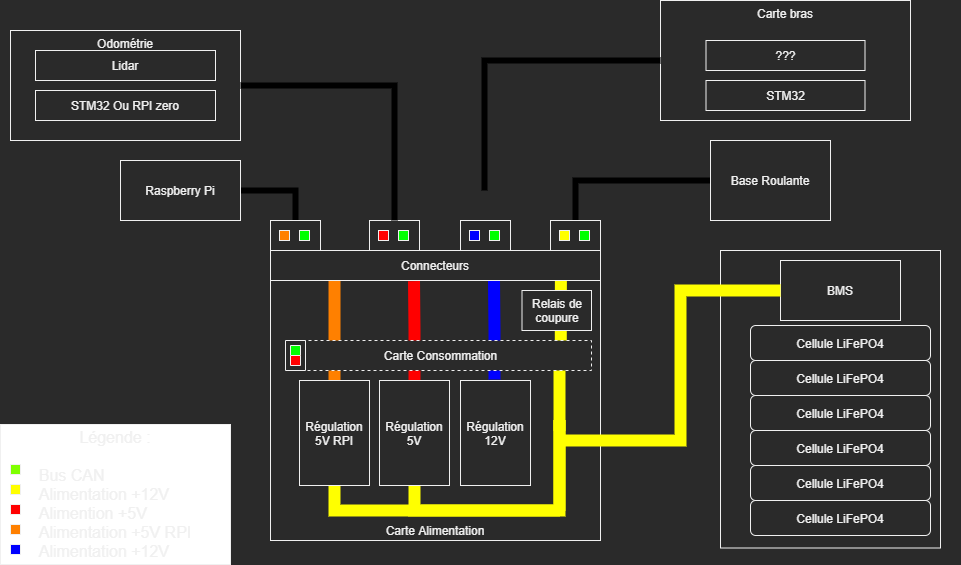

The diagram above was exported from draw.io. Its source (the exported page's mxGraphModel, read from the mxfile embedded in the PNG):
<mxGraphModel dx="868" dy="563" grid="1" gridSize="10" guides="1" tooltips="1" connect="1" arrows="1" fold="1" page="1" pageScale="1" pageWidth="827" pageHeight="1169" math="0" shadow="0">
  <root>
    <mxCell id="0" />
    <mxCell id="1" parent="0" />
    <mxCell id="44TB2KRQQcfzeu8KFtdc-42" value="Carte Alimentation" style="rounded=0;whiteSpace=wrap;html=1;verticalAlign=bottom;" parent="1" vertex="1">
      <mxGeometry x="920" y="380" width="330" height="260" as="geometry" />
    </mxCell>
    <mxCell id="-E3k1kJGh9sHyTYKa1nS-39" style="edgeStyle=orthogonalEdgeStyle;rounded=0;jumpSize=6;orthogonalLoop=1;jettySize=auto;html=1;exitX=1;exitY=0.5;exitDx=0;exitDy=0;entryX=0.5;entryY=0;entryDx=0;entryDy=0;endArrow=none;endFill=0;targetPerimeterSpacing=0;strokeColor=#000000;strokeWidth=6;" parent="1" source="44TB2KRQQcfzeu8KFtdc-1" target="-E3k1kJGh9sHyTYKa1nS-5" edge="1">
      <mxGeometry relative="1" as="geometry" />
    </mxCell>
    <mxCell id="7BKwCYo5F2u6xzoC-rP1-3" style="edgeStyle=orthogonalEdgeStyle;rounded=0;orthogonalLoop=1;jettySize=auto;html=1;entryX=0.435;entryY=1.021;entryDx=0;entryDy=0;entryPerimeter=0;fontColor=#000000;endArrow=none;endFill=0;strokeColor=#0000FF;strokeWidth=12;" edge="1" parent="1">
      <mxGeometry relative="1" as="geometry">
        <mxPoint x="1143.5499999999997" y="380" as="targetPoint" />
        <mxPoint x="1144" y="479" as="sourcePoint" />
        <Array as="points">
          <mxPoint x="1144" y="430" />
        </Array>
      </mxGeometry>
    </mxCell>
    <mxCell id="44TB2KRQQcfzeu8KFtdc-1" value="Raspberry Pi" style="rounded=0;whiteSpace=wrap;html=1;" parent="1" vertex="1">
      <mxGeometry x="770" y="260" width="120" height="60" as="geometry" />
    </mxCell>
    <mxCell id="-E3k1kJGh9sHyTYKa1nS-47" style="edgeStyle=orthogonalEdgeStyle;rounded=0;jumpSize=6;orthogonalLoop=1;jettySize=auto;html=1;exitX=0;exitY=0.5;exitDx=0;exitDy=0;entryX=0.5;entryY=0;entryDx=0;entryDy=0;endArrow=none;endFill=0;targetPerimeterSpacing=0;strokeColor=#000000;strokeWidth=6;" parent="1" source="44TB2KRQQcfzeu8KFtdc-5" target="-E3k1kJGh9sHyTYKa1nS-44" edge="1">
      <mxGeometry relative="1" as="geometry" />
    </mxCell>
    <mxCell id="44TB2KRQQcfzeu8KFtdc-5" value="Base Roulante" style="rounded=0;whiteSpace=wrap;html=1;" parent="1" vertex="1">
      <mxGeometry x="1360" y="240" width="120" height="80" as="geometry" />
    </mxCell>
    <mxCell id="44TB2KRQQcfzeu8KFtdc-20" value="" style="group" parent="1" vertex="1" connectable="0">
      <mxGeometry x="1360" y="350" width="250" height="297.5" as="geometry" />
    </mxCell>
    <mxCell id="44TB2KRQQcfzeu8KFtdc-15" value="" style="rounded=0;whiteSpace=wrap;html=1;" parent="44TB2KRQQcfzeu8KFtdc-20" vertex="1">
      <mxGeometry x="10" width="220" height="297.5" as="geometry" />
    </mxCell>
    <mxCell id="44TB2KRQQcfzeu8KFtdc-19" value="" style="group" parent="44TB2KRQQcfzeu8KFtdc-20" vertex="1" connectable="0">
      <mxGeometry x="40" y="75" width="200" height="222.5" as="geometry" />
    </mxCell>
    <mxCell id="44TB2KRQQcfzeu8KFtdc-9" value="Cellule LiFePO4" style="rounded=1;whiteSpace=wrap;html=1;" parent="44TB2KRQQcfzeu8KFtdc-19" vertex="1">
      <mxGeometry y="140" width="180" height="35" as="geometry" />
    </mxCell>
    <mxCell id="44TB2KRQQcfzeu8KFtdc-12" value="Cellule LiFePO4" style="rounded=1;whiteSpace=wrap;html=1;" parent="44TB2KRQQcfzeu8KFtdc-19" vertex="1">
      <mxGeometry y="105" width="180" height="35" as="geometry" />
    </mxCell>
    <mxCell id="44TB2KRQQcfzeu8KFtdc-11" value="Cellule LiFePO4" style="rounded=1;whiteSpace=wrap;html=1;" parent="44TB2KRQQcfzeu8KFtdc-19" vertex="1">
      <mxGeometry y="70" width="180" height="35" as="geometry" />
    </mxCell>
    <mxCell id="44TB2KRQQcfzeu8KFtdc-8" value="Cellule LiFePO4" style="rounded=1;whiteSpace=wrap;html=1;" parent="44TB2KRQQcfzeu8KFtdc-19" vertex="1">
      <mxGeometry y="175" width="180" height="35" as="geometry" />
    </mxCell>
    <mxCell id="44TB2KRQQcfzeu8KFtdc-10" value="Cellule LiFePO4" style="rounded=1;whiteSpace=wrap;html=1;" parent="44TB2KRQQcfzeu8KFtdc-19" vertex="1">
      <mxGeometry y="35" width="180" height="35" as="geometry" />
    </mxCell>
    <mxCell id="44TB2KRQQcfzeu8KFtdc-2" value="Cellule LiFePO4" style="rounded=1;whiteSpace=wrap;html=1;" parent="44TB2KRQQcfzeu8KFtdc-19" vertex="1">
      <mxGeometry width="180" height="35" as="geometry" />
    </mxCell>
    <mxCell id="44TB2KRQQcfzeu8KFtdc-3" value="BMS" style="rounded=0;whiteSpace=wrap;html=1;" parent="44TB2KRQQcfzeu8KFtdc-20" vertex="1">
      <mxGeometry x="70" y="10" width="120" height="60" as="geometry" />
    </mxCell>
    <mxCell id="44TB2KRQQcfzeu8KFtdc-34" style="edgeStyle=orthogonalEdgeStyle;rounded=0;orthogonalLoop=1;jettySize=auto;html=1;exitX=0.5;exitY=1;exitDx=0;exitDy=0;endArrow=none;endFill=0;strokeColor=#FFFF00;strokeWidth=12;fontColor=#000000;" parent="1" source="44TB2KRQQcfzeu8KFtdc-25" edge="1">
      <mxGeometry relative="1" as="geometry">
        <mxPoint x="1209" y="610" as="targetPoint" />
        <Array as="points">
          <mxPoint x="1064" y="610" />
          <mxPoint x="1209" y="610" />
        </Array>
      </mxGeometry>
    </mxCell>
    <mxCell id="44TB2KRQQcfzeu8KFtdc-40" style="edgeStyle=orthogonalEdgeStyle;rounded=0;orthogonalLoop=1;jettySize=auto;html=1;exitX=0.5;exitY=0;exitDx=0;exitDy=0;entryX=0.435;entryY=1.021;entryDx=0;entryDy=0;entryPerimeter=0;fontColor=#000000;endArrow=none;endFill=0;strokeColor=#FF0000;strokeWidth=12;" parent="1" source="44TB2KRQQcfzeu8KFtdc-25" target="-E3k1kJGh9sHyTYKa1nS-4" edge="1">
      <mxGeometry relative="1" as="geometry">
        <mxPoint x="1063.92" y="451.76" as="targetPoint" />
      </mxGeometry>
    </mxCell>
    <mxCell id="44TB2KRQQcfzeu8KFtdc-25" value="Régulation 5V" style="whiteSpace=wrap;html=1;rounded=0;" parent="1" vertex="1">
      <mxGeometry x="1029" y="480" width="70" height="105" as="geometry" />
    </mxCell>
    <mxCell id="44TB2KRQQcfzeu8KFtdc-35" style="edgeStyle=orthogonalEdgeStyle;rounded=0;orthogonalLoop=1;jettySize=auto;html=1;exitX=0.5;exitY=1;exitDx=0;exitDy=0;endArrow=none;endFill=0;strokeColor=#FFFF00;strokeWidth=12;fontColor=#000000;" parent="1" source="44TB2KRQQcfzeu8KFtdc-26" edge="1">
      <mxGeometry relative="1" as="geometry">
        <mxPoint x="1209" y="520" as="targetPoint" />
        <Array as="points">
          <mxPoint x="984" y="610" />
          <mxPoint x="1209" y="610" />
        </Array>
      </mxGeometry>
    </mxCell>
    <mxCell id="44TB2KRQQcfzeu8KFtdc-39" style="edgeStyle=orthogonalEdgeStyle;rounded=0;orthogonalLoop=1;jettySize=auto;html=1;exitX=0.5;exitY=0;exitDx=0;exitDy=0;fontColor=#000000;endArrow=none;endFill=0;strokeColor=#FF8000;strokeWidth=12;entryX=0.194;entryY=0.982;entryDx=0;entryDy=0;entryPerimeter=0;" parent="1" source="44TB2KRQQcfzeu8KFtdc-26" target="-E3k1kJGh9sHyTYKa1nS-4" edge="1">
      <mxGeometry relative="1" as="geometry">
        <mxPoint x="984" y="410" as="targetPoint" />
        <Array as="points" />
      </mxGeometry>
    </mxCell>
    <mxCell id="44TB2KRQQcfzeu8KFtdc-26" value="Régulation 5V RPI" style="whiteSpace=wrap;html=1;rounded=0;" parent="1" vertex="1">
      <mxGeometry x="949" y="480" width="70" height="105" as="geometry" />
    </mxCell>
    <mxCell id="44TB2KRQQcfzeu8KFtdc-38" style="edgeStyle=orthogonalEdgeStyle;rounded=0;orthogonalLoop=1;jettySize=auto;html=1;fontColor=#000000;endArrow=none;endFill=0;strokeColor=#FFFF00;strokeWidth=12;" parent="1" edge="1">
      <mxGeometry relative="1" as="geometry">
        <mxPoint x="1209" y="610" as="targetPoint" />
        <mxPoint x="1209" y="520" as="sourcePoint" />
      </mxGeometry>
    </mxCell>
    <mxCell id="44TB2KRQQcfzeu8KFtdc-41" style="edgeStyle=orthogonalEdgeStyle;rounded=0;orthogonalLoop=1;jettySize=auto;html=1;fontColor=#000000;endArrow=none;endFill=0;strokeColor=#FFFF00;strokeWidth=12;" parent="1" edge="1">
      <mxGeometry relative="1" as="geometry">
        <mxPoint x="1209" y="451" as="targetPoint" />
        <Array as="points">
          <mxPoint x="1209" y="490" />
        </Array>
        <mxPoint x="1209" y="530" as="sourcePoint" />
      </mxGeometry>
    </mxCell>
    <mxCell id="44TB2KRQQcfzeu8KFtdc-46" value="" style="group" parent="1" vertex="1" connectable="0">
      <mxGeometry x="660" y="130" width="230" height="110" as="geometry" />
    </mxCell>
    <mxCell id="44TB2KRQQcfzeu8KFtdc-43" value="Odométrie" style="whiteSpace=wrap;html=1;rounded=0;verticalAlign=top;" parent="44TB2KRQQcfzeu8KFtdc-46" vertex="1">
      <mxGeometry width="230" height="110" as="geometry" />
    </mxCell>
    <mxCell id="44TB2KRQQcfzeu8KFtdc-7" value="Lidar" style="whiteSpace=wrap;html=1;" parent="44TB2KRQQcfzeu8KFtdc-46" vertex="1">
      <mxGeometry x="25" y="20" width="180" height="30" as="geometry" />
    </mxCell>
    <mxCell id="44TB2KRQQcfzeu8KFtdc-45" value="STM32 Ou RPI zero" style="whiteSpace=wrap;html=1;" parent="44TB2KRQQcfzeu8KFtdc-46" vertex="1">
      <mxGeometry x="25" y="60" width="180" height="30" as="geometry" />
    </mxCell>
    <mxCell id="44TB2KRQQcfzeu8KFtdc-59" style="edgeStyle=orthogonalEdgeStyle;rounded=0;orthogonalLoop=1;jettySize=auto;html=1;exitX=0;exitY=0.5;exitDx=0;exitDy=0;fontColor=#000000;endArrow=none;endFill=0;strokeColor=#FFFF00;strokeWidth=12;" parent="1" source="44TB2KRQQcfzeu8KFtdc-3" edge="1">
      <mxGeometry relative="1" as="geometry">
        <mxPoint x="1210" y="540" as="targetPoint" />
        <Array as="points">
          <mxPoint x="1330" y="390" />
          <mxPoint x="1330" y="540" />
        </Array>
      </mxGeometry>
    </mxCell>
    <mxCell id="44TB2KRQQcfzeu8KFtdc-63" value="" style="group" parent="1" vertex="1" connectable="0">
      <mxGeometry x="1310" y="100" width="250" height="120" as="geometry" />
    </mxCell>
    <mxCell id="44TB2KRQQcfzeu8KFtdc-60" value="Carte bras" style="rounded=0;whiteSpace=wrap;html=1;verticalAlign=top;" parent="44TB2KRQQcfzeu8KFtdc-63" vertex="1">
      <mxGeometry width="250" height="120" as="geometry" />
    </mxCell>
    <mxCell id="44TB2KRQQcfzeu8KFtdc-61" value="STM32" style="whiteSpace=wrap;html=1;rounded=0;verticalAlign=middle;labelBackgroundColor=default;" parent="44TB2KRQQcfzeu8KFtdc-63" vertex="1">
      <mxGeometry x="45.5" y="80" width="159" height="30" as="geometry" />
    </mxCell>
    <mxCell id="44TB2KRQQcfzeu8KFtdc-62" value="???" style="whiteSpace=wrap;html=1;rounded=0;verticalAlign=middle;labelBackgroundColor=default;" parent="44TB2KRQQcfzeu8KFtdc-63" vertex="1">
      <mxGeometry x="45.5" y="40" width="159" height="30" as="geometry" />
    </mxCell>
    <mxCell id="-E3k1kJGh9sHyTYKa1nS-3" style="edgeStyle=orthogonalEdgeStyle;rounded=0;orthogonalLoop=1;jettySize=auto;html=1;exitX=0.898;exitY=0.044;exitDx=0;exitDy=0;fontColor=#000000;endArrow=none;endFill=0;strokeColor=#FFFF00;strokeWidth=12;entryX=0.88;entryY=1.003;entryDx=0;entryDy=0;entryPerimeter=0;exitPerimeter=0;" parent="1" source="44TB2KRQQcfzeu8KFtdc-4" target="-E3k1kJGh9sHyTYKa1nS-4" edge="1">
      <mxGeometry relative="1" as="geometry">
        <mxPoint x="1209.9999999999998" y="420" as="sourcePoint" />
        <mxPoint x="1210" y="390" as="targetPoint" />
      </mxGeometry>
    </mxCell>
    <mxCell id="-E3k1kJGh9sHyTYKa1nS-4" value="Connecteurs" style="whiteSpace=wrap;html=1;" parent="1" vertex="1">
      <mxGeometry x="920" y="350" width="330" height="30" as="geometry" />
    </mxCell>
    <mxCell id="-E3k1kJGh9sHyTYKa1nS-9" value="" style="group;fillColor=none;" parent="1" vertex="1" connectable="0">
      <mxGeometry x="920" y="320" width="50" height="30" as="geometry" />
    </mxCell>
    <mxCell id="-E3k1kJGh9sHyTYKa1nS-5" value="" style="rounded=0;whiteSpace=wrap;html=1;" parent="-E3k1kJGh9sHyTYKa1nS-9" vertex="1">
      <mxGeometry width="50" height="30" as="geometry" />
    </mxCell>
    <mxCell id="-E3k1kJGh9sHyTYKa1nS-7" value="" style="rounded=0;whiteSpace=wrap;html=1;fillColor=#00FF00;" parent="-E3k1kJGh9sHyTYKa1nS-9" vertex="1">
      <mxGeometry x="29" y="10" width="10" height="10" as="geometry" />
    </mxCell>
    <mxCell id="-E3k1kJGh9sHyTYKa1nS-8" value="" style="rounded=0;whiteSpace=wrap;html=1;fillColor=#FF8000;" parent="-E3k1kJGh9sHyTYKa1nS-9" vertex="1">
      <mxGeometry x="9" y="10" width="10" height="10" as="geometry" />
    </mxCell>
    <mxCell id="-E3k1kJGh9sHyTYKa1nS-10" value="" style="group;fillColor=none;" parent="1" vertex="1" connectable="0">
      <mxGeometry x="1019" y="320" width="50" height="30" as="geometry" />
    </mxCell>
    <mxCell id="-E3k1kJGh9sHyTYKa1nS-11" value="" style="rounded=0;whiteSpace=wrap;html=1;" parent="-E3k1kJGh9sHyTYKa1nS-10" vertex="1">
      <mxGeometry width="50" height="30" as="geometry" />
    </mxCell>
    <mxCell id="-E3k1kJGh9sHyTYKa1nS-12" value="" style="rounded=0;whiteSpace=wrap;html=1;fillColor=#00FF00;" parent="-E3k1kJGh9sHyTYKa1nS-10" vertex="1">
      <mxGeometry x="29" y="10" width="10" height="10" as="geometry" />
    </mxCell>
    <mxCell id="-E3k1kJGh9sHyTYKa1nS-13" value="" style="rounded=0;whiteSpace=wrap;html=1;fillColor=#FF0000;" parent="-E3k1kJGh9sHyTYKa1nS-10" vertex="1">
      <mxGeometry x="9" y="10" width="10" height="10" as="geometry" />
    </mxCell>
    <mxCell id="-E3k1kJGh9sHyTYKa1nS-40" style="edgeStyle=orthogonalEdgeStyle;rounded=0;jumpSize=6;orthogonalLoop=1;jettySize=auto;html=1;exitX=1;exitY=0.5;exitDx=0;exitDy=0;entryX=0.5;entryY=0;entryDx=0;entryDy=0;endArrow=none;endFill=0;targetPerimeterSpacing=0;strokeColor=#000000;strokeWidth=6;" parent="1" source="44TB2KRQQcfzeu8KFtdc-43" target="-E3k1kJGh9sHyTYKa1nS-11" edge="1">
      <mxGeometry relative="1" as="geometry" />
    </mxCell>
    <mxCell id="-E3k1kJGh9sHyTYKa1nS-43" value="" style="group;fillColor=none;" parent="1" vertex="1" connectable="0">
      <mxGeometry x="1200" y="320" width="50" height="30" as="geometry" />
    </mxCell>
    <mxCell id="-E3k1kJGh9sHyTYKa1nS-44" value="" style="rounded=0;whiteSpace=wrap;html=1;" parent="-E3k1kJGh9sHyTYKa1nS-43" vertex="1">
      <mxGeometry width="50" height="30" as="geometry" />
    </mxCell>
    <mxCell id="-E3k1kJGh9sHyTYKa1nS-45" value="" style="rounded=0;whiteSpace=wrap;html=1;fillColor=#00FF00;" parent="-E3k1kJGh9sHyTYKa1nS-43" vertex="1">
      <mxGeometry x="29" y="10" width="10" height="10" as="geometry" />
    </mxCell>
    <mxCell id="-E3k1kJGh9sHyTYKa1nS-46" value="" style="rounded=0;whiteSpace=wrap;html=1;fillColor=#FFFF00;" parent="-E3k1kJGh9sHyTYKa1nS-43" vertex="1">
      <mxGeometry x="9" y="10" width="10" height="10" as="geometry" />
    </mxCell>
    <mxCell id="-E3k1kJGh9sHyTYKa1nS-48" style="edgeStyle=orthogonalEdgeStyle;rounded=0;jumpSize=6;orthogonalLoop=1;jettySize=auto;html=1;exitX=0;exitY=0.5;exitDx=0;exitDy=0;endArrow=none;endFill=0;targetPerimeterSpacing=0;strokeColor=#000000;strokeWidth=6;" parent="1" source="44TB2KRQQcfzeu8KFtdc-60" edge="1">
      <mxGeometry relative="1" as="geometry">
        <mxPoint x="1134" y="290" as="targetPoint" />
      </mxGeometry>
    </mxCell>
    <mxCell id="-E3k1kJGh9sHyTYKa1nS-54" value="" style="group" parent="1" vertex="1" connectable="0">
      <mxGeometry x="650" y="524" width="230" height="130" as="geometry" />
    </mxCell>
    <mxCell id="-E3k1kJGh9sHyTYKa1nS-49" value="&lt;font style=&quot;font-size: 16px&quot;&gt;Légende :&lt;br style=&quot;font-size: 16px&quot;&gt;&lt;br style=&quot;font-size: 16px&quot;&gt;&lt;/font&gt;&lt;div style=&quot;text-align: left ; font-size: 16px&quot;&gt;&lt;span style=&quot;font-size: 16px&quot;&gt;&lt;font style=&quot;font-size: 16px&quot;&gt;Bus CAN&lt;/font&gt;&lt;/span&gt;&lt;/div&gt;&lt;font style=&quot;font-size: 16px&quot;&gt;&lt;div style=&quot;text-align: left ; font-size: 16px&quot;&gt;&lt;span style=&quot;font-size: 16px&quot;&gt;Alimentation +12V&lt;/span&gt;&lt;/div&gt;&lt;div style=&quot;text-align: left ; font-size: 16px&quot;&gt;&lt;span style=&quot;font-size: 16px&quot;&gt;Alimention +5V&lt;/span&gt;&lt;/div&gt;&lt;div style=&quot;text-align: left ; font-size: 16px&quot;&gt;Alimentation +5V RPI&lt;/div&gt;&lt;div style=&quot;text-align: left ; font-size: 16px&quot;&gt;Alimentation +12V&lt;/div&gt;&lt;/font&gt;" style="rounded=0;whiteSpace=wrap;html=1;fillColor=#FFFFFF;fontSize=16;" parent="-E3k1kJGh9sHyTYKa1nS-54" vertex="1">
      <mxGeometry width="230" height="140" as="geometry" />
    </mxCell>
    <mxCell id="-E3k1kJGh9sHyTYKa1nS-50" value="" style="rounded=0;whiteSpace=wrap;html=1;fillColor=#80FF00;" parent="-E3k1kJGh9sHyTYKa1nS-54" vertex="1">
      <mxGeometry x="10" y="40" width="10" height="10" as="geometry" />
    </mxCell>
    <mxCell id="-E3k1kJGh9sHyTYKa1nS-51" value="" style="rounded=0;whiteSpace=wrap;html=1;fillColor=#FFFF00;" parent="-E3k1kJGh9sHyTYKa1nS-54" vertex="1">
      <mxGeometry x="10" y="60" width="10" height="10" as="geometry" />
    </mxCell>
    <mxCell id="-E3k1kJGh9sHyTYKa1nS-52" value="" style="rounded=0;whiteSpace=wrap;html=1;fillColor=#FF8000;" parent="-E3k1kJGh9sHyTYKa1nS-54" vertex="1">
      <mxGeometry x="10" y="100" width="10" height="10" as="geometry" />
    </mxCell>
    <mxCell id="-E3k1kJGh9sHyTYKa1nS-53" value="" style="rounded=0;whiteSpace=wrap;html=1;fillColor=#FF0000;" parent="-E3k1kJGh9sHyTYKa1nS-54" vertex="1">
      <mxGeometry x="10" y="80" width="10" height="10" as="geometry" />
    </mxCell>
    <mxCell id="7BKwCYo5F2u6xzoC-rP1-5" value="" style="rounded=0;whiteSpace=wrap;html=1;fillColor=#0000FF;" vertex="1" parent="-E3k1kJGh9sHyTYKa1nS-54">
      <mxGeometry x="10" y="120" width="10" height="10" as="geometry" />
    </mxCell>
    <mxCell id="44TB2KRQQcfzeu8KFtdc-4" value="Carte Consommation" style="rounded=0;whiteSpace=wrap;html=1;dashed=1;" parent="1" vertex="1">
      <mxGeometry x="940" y="440" width="301" height="30" as="geometry" />
    </mxCell>
    <mxCell id="-E3k1kJGh9sHyTYKa1nS-62" value="Relais de coupure" style="rounded=0;whiteSpace=wrap;html=1;" parent="1" vertex="1">
      <mxGeometry x="1171.5" y="390" width="69.5" height="40" as="geometry" />
    </mxCell>
    <mxCell id="-E3k1kJGh9sHyTYKa1nS-63" value="" style="group" parent="1" vertex="1" connectable="0">
      <mxGeometry x="935" y="440" width="20" height="30" as="geometry" />
    </mxCell>
    <mxCell id="-E3k1kJGh9sHyTYKa1nS-58" value="" style="rounded=0;whiteSpace=wrap;html=1;rotation=-90;" parent="-E3k1kJGh9sHyTYKa1nS-63" vertex="1">
      <mxGeometry x="-5" y="5" width="30" height="20" as="geometry" />
    </mxCell>
    <mxCell id="-E3k1kJGh9sHyTYKa1nS-59" value="" style="rounded=0;whiteSpace=wrap;html=1;fillColor=#00FF00;rotation=-90;" parent="-E3k1kJGh9sHyTYKa1nS-63" vertex="1">
      <mxGeometry x="5" y="5" width="10" height="10" as="geometry" />
    </mxCell>
    <mxCell id="-E3k1kJGh9sHyTYKa1nS-60" value="" style="rounded=0;whiteSpace=wrap;html=1;fillColor=#FF0000;rotation=-90;" parent="-E3k1kJGh9sHyTYKa1nS-63" vertex="1">
      <mxGeometry x="5" y="15" width="10" height="10" as="geometry" />
    </mxCell>
    <mxCell id="7BKwCYo5F2u6xzoC-rP1-2" value="Régulation 12V" style="whiteSpace=wrap;html=1;rounded=0;" vertex="1" parent="1">
      <mxGeometry x="1110" y="480" width="70" height="105" as="geometry" />
    </mxCell>
    <mxCell id="7BKwCYo5F2u6xzoC-rP1-6" value="" style="group;fillColor=none;" vertex="1" connectable="0" parent="1">
      <mxGeometry x="1110" y="320" width="50" height="30" as="geometry" />
    </mxCell>
    <mxCell id="7BKwCYo5F2u6xzoC-rP1-7" value="" style="rounded=0;whiteSpace=wrap;html=1;" vertex="1" parent="7BKwCYo5F2u6xzoC-rP1-6">
      <mxGeometry width="50" height="30" as="geometry" />
    </mxCell>
    <mxCell id="7BKwCYo5F2u6xzoC-rP1-8" value="" style="rounded=0;whiteSpace=wrap;html=1;fillColor=#00FF00;" vertex="1" parent="7BKwCYo5F2u6xzoC-rP1-6">
      <mxGeometry x="29" y="10" width="10" height="10" as="geometry" />
    </mxCell>
    <mxCell id="7BKwCYo5F2u6xzoC-rP1-9" value="" style="rounded=0;whiteSpace=wrap;html=1;fillColor=#0000FF;" vertex="1" parent="7BKwCYo5F2u6xzoC-rP1-6">
      <mxGeometry x="9" y="10" width="10" height="10" as="geometry" />
    </mxCell>
  </root>
</mxGraphModel>